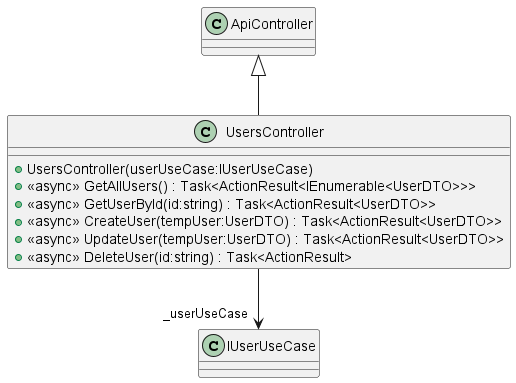

The diagram above was rendered by PlantUML. Its source (embedded in the PNG):
@startuml
class UsersController {
    + UsersController(userUseCase:IUserUseCase)
    + <<async>> GetAllUsers() : Task<ActionResult<IEnumerable<UserDTO>>>
    + <<async>> GetUserById(id:string) : Task<ActionResult<UserDTO>>
    + <<async>> CreateUser(tempUser:UserDTO) : Task<ActionResult<UserDTO>>
    + <<async>> UpdateUser(tempUser:UserDTO) : Task<ActionResult<UserDTO>>
    + <<async>> DeleteUser(id:string) : Task<ActionResult>
}
ApiController <|-- UsersController
UsersController --> "_userUseCase" IUserUseCase
@enduml